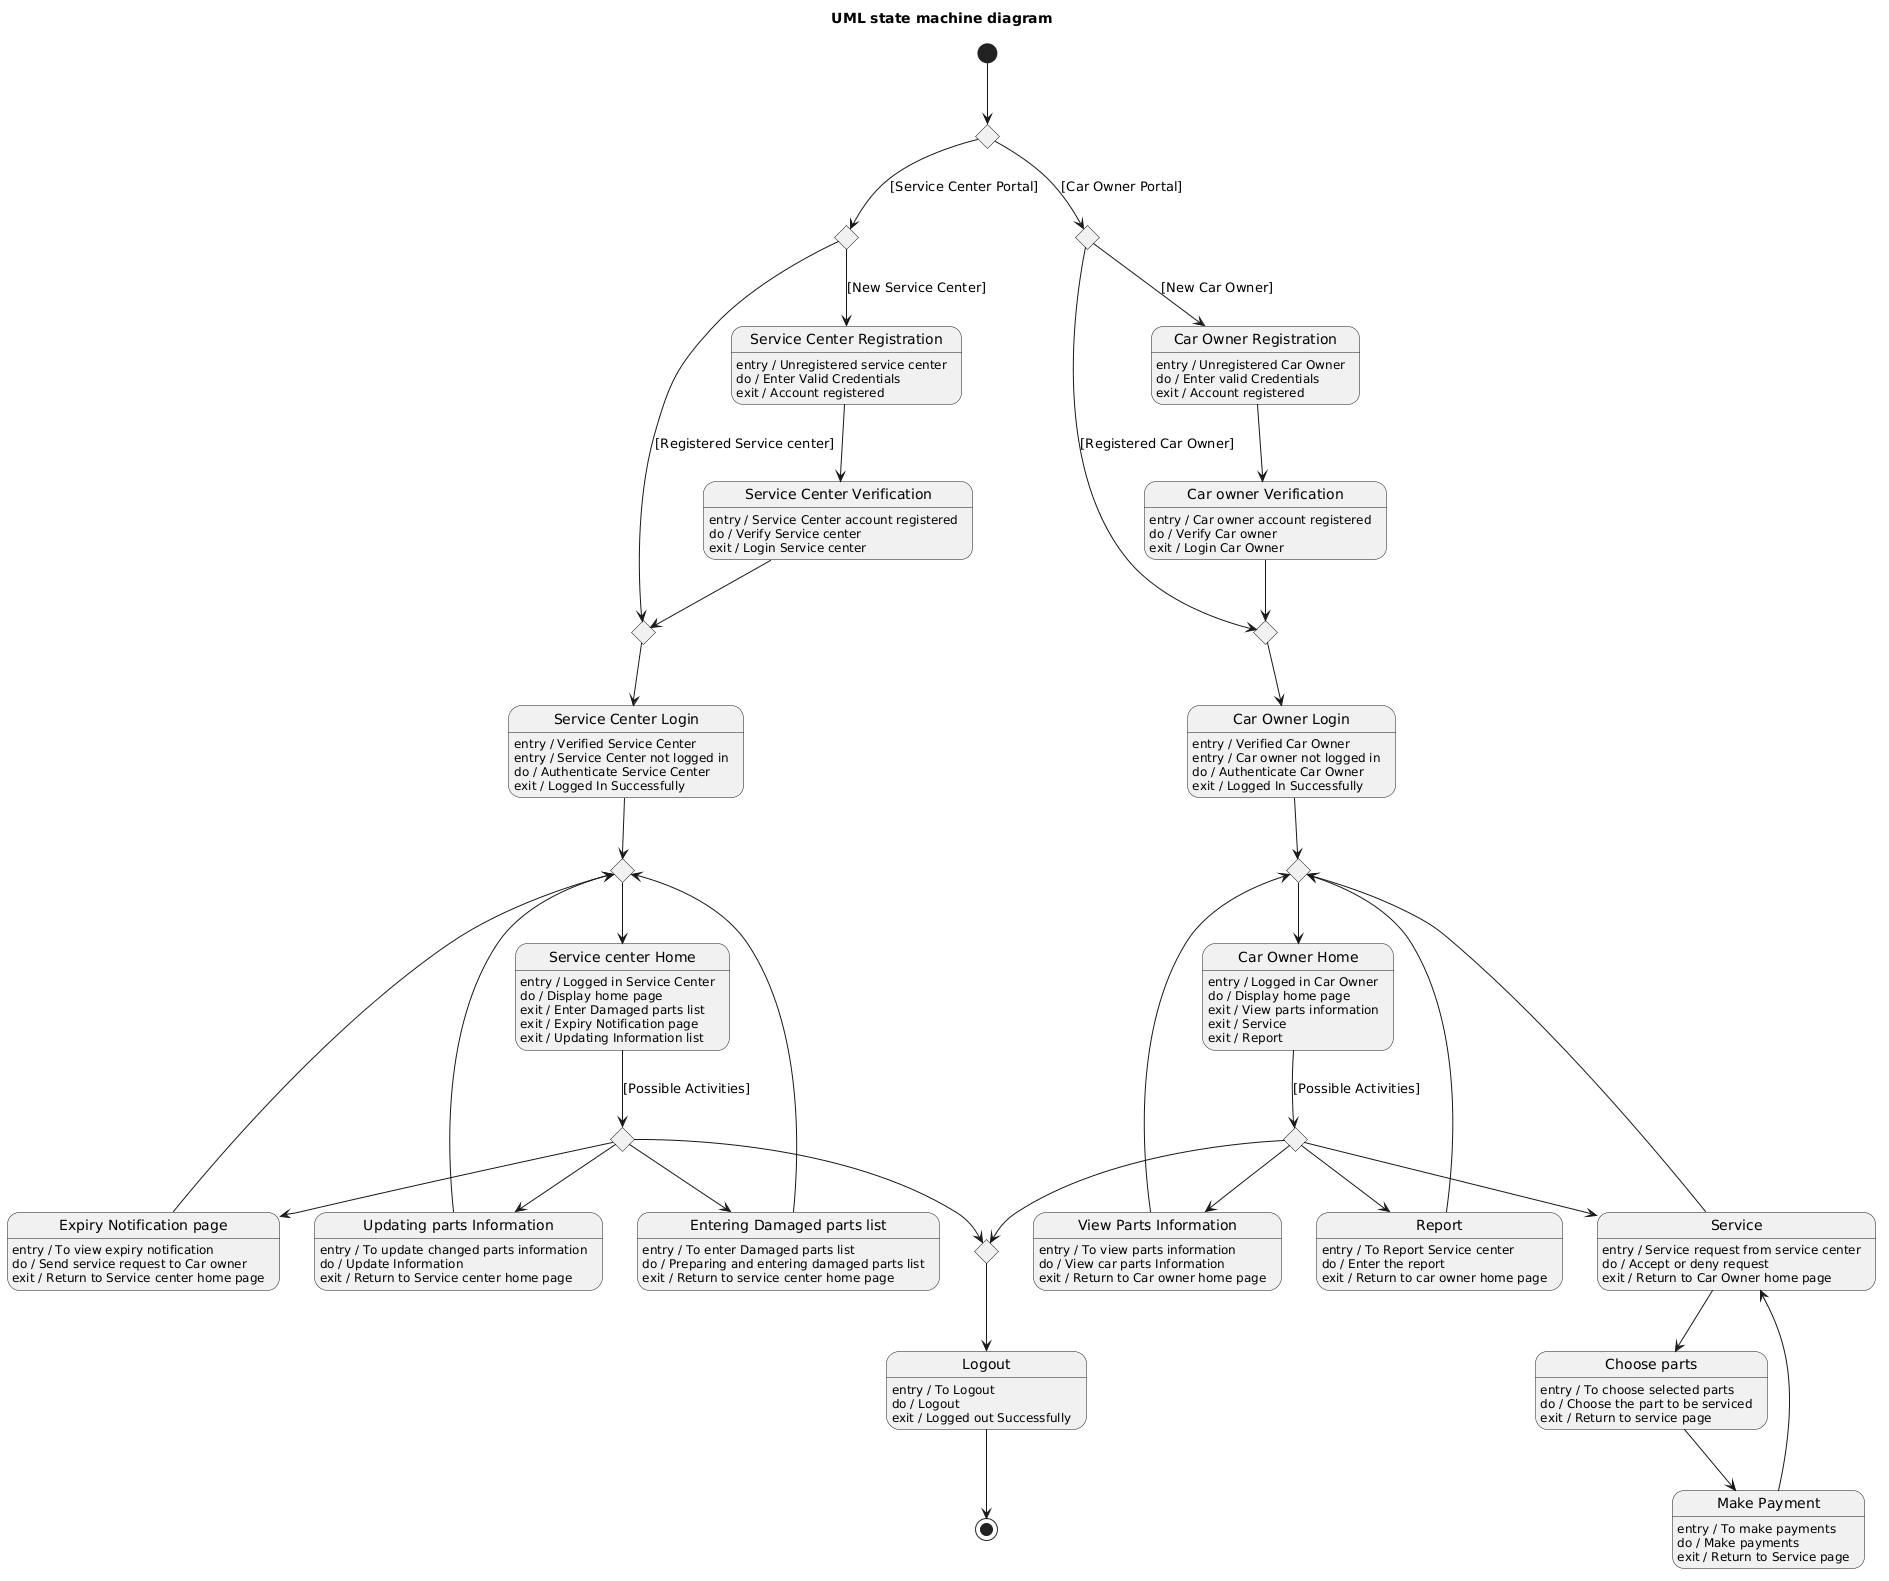

The diagram above was rendered by PlantUML. Its source (embedded in the PNG):
@startuml
title UML state machine diagram

state PortalChoice1 <<choice>>
state PortalChoice2 <<choice>>
state PortalChoice3 <<choice>>
state ServiceJoin <<choice>>
state OwnerJoin <<choice>>


[*] --> PortalChoice1

PortalChoice1 --> PortalChoice2 : [Service Center Portal]
PortalChoice1 --> PortalChoice3 : [Car Owner Portal]

PortalChoice2 --> ServiceCenterRegistration : [New Service Center]
PortalChoice2 --> ServiceJoin : [Registered Service center]
PortalChoice3 --> CarOwnerRegistration : [New Car Owner]
PortalChoice3 --> OwnerJoin : [Registered Car Owner]

state "Service Center Registration" as ServiceCenterRegistration
ServiceCenterRegistration : entry / Unregistered service center
ServiceCenterRegistration : do / Enter Valid Credentials
ServiceCenterRegistration : exit / Account registered

state "Service Center Verification" as ServiceCenterVerification
ServiceCenterVerification : entry / Service Center account registered
ServiceCenterVerification : do / Verify Service center
ServiceCenterVerification : exit / Login Service center

state "Service Center Login" as ServiceCenterLogin
ServiceCenterLogin : entry / Verified Service Center
ServiceCenterLogin : entry / Service Center not logged in
ServiceCenterLogin : do / Authenticate Service Center
ServiceCenterLogin : exit / Logged In Successfully

state "Service center Home" as ServiceCenterHome
ServiceCenterHome : entry / Logged in Service Center
ServiceCenterHome : do / Display home page
ServiceCenterHome : exit / Enter Damaged parts list
ServiceCenterHome : exit / Expiry Notification page
ServiceCenterHome : exit / Updating Information list

state "Expiry Notification page" as ExpiryNotification
ExpiryNotification : entry / To view expiry notification
ExpiryNotification : do / Send service request to Car owner
ExpiryNotification : exit / Return to Service center home page

state "Entering Damaged parts list" as DamagedParts
DamagedParts : entry / To enter Damaged parts list
DamagedParts : do / Preparing and entering damaged parts list
DamagedParts : exit / Return to service center home page

state "Updating parts Information" as UpdatingParts
UpdatingParts : entry / To update changed parts information
UpdatingParts : do / Update Information
UpdatingParts : exit / Return to Service center home page

state "Logout" as Logout
Logout : entry / To Logout
Logout : do / Logout
Logout : exit / Logged out Successfully

state "Car Owner Registration" as CarOwnerRegistration
CarOwnerRegistration : entry / Unregistered Car Owner
CarOwnerRegistration : do / Enter valid Credentials
CarOwnerRegistration : exit / Account registered

state "Car owner Verification" as CarOwnerVerification
CarOwnerVerification : entry / Car owner account registered
CarOwnerVerification : do / Verify Car owner
CarOwnerVerification : exit / Login Car Owner

state "Car Owner Login" as CarOwnerLogin
CarOwnerLogin : entry / Verified Car Owner
CarOwnerLogin : entry / Car owner not logged in
CarOwnerLogin : do / Authenticate Car Owner
CarOwnerLogin : exit / Logged In Successfully

state "Car Owner Home" as CarOwnerHome
CarOwnerHome : entry / Logged in Car Owner
CarOwnerHome : do / Display home page
CarOwnerHome : exit / View parts information
CarOwnerHome : exit / Service
CarOwnerHome : exit / Report

state "Report" as Report
Report : entry / To Report Service center
Report : do / Enter the report
Report : exit / Return to car owner home page

state "View Parts Information" as ViewPartsInformation
ViewPartsInformation : entry / To view parts information
ViewPartsInformation : do / View car parts Information
ViewPartsInformation : exit / Return to Car owner home page

state "Service" as Service
Service : entry / Service request from service center
Service : do / Accept or deny request
Service : exit / Return to Car Owner home page

state "Choose parts" as ChooseParts
ChooseParts : entry / To choose selected parts
ChooseParts : do / Choose the part to be serviced
ChooseParts : exit / Return to service page

state "Make Payment" as MakePayment
MakePayment : entry / To make payments
MakePayment : do / Make payments
MakePayment : exit / Return to Service page


state ServiceHomeChoice <<choice>>
state ServiceLoginChoice <<choice>>
state OwnerHomeChoice <<choice>>
state OwnerLoginChoice <<choice>>
state FinalJoin <<choice>>


ServiceCenterRegistration --> ServiceCenterVerification
ServiceCenterVerification --> ServiceJoin
ServiceJoin --> ServiceCenterLogin
ServiceCenterLogin --> ServiceLoginChoice
ServiceLoginChoice --> ServiceCenterHome
ExpiryNotification --> ServiceLoginChoice 
UpdatingParts --> ServiceLoginChoice 
DamagedParts --> ServiceLoginChoice 

ServiceCenterHome --> ServiceHomeChoice : [Possible Activities]
ServiceHomeChoice --> ExpiryNotification
ServiceHomeChoice --> DamagedParts
ServiceHomeChoice --> UpdatingParts
ServiceHomeChoice --> FinalJoin

FinalJoin --> Logout
Logout --> [*]



CarOwnerRegistration --> CarOwnerVerification
CarOwnerVerification --> OwnerJoin
OwnerJoin --> CarOwnerLogin

CarOwnerLogin --> OwnerLoginChoice
OwnerLoginChoice --> CarOwnerHome
CarOwnerHome --> OwnerHomeChoice : [Possible Activities]
ViewPartsInformation --> OwnerLoginChoice
Report --> OwnerLoginChoice
Service --> OwnerLoginChoice

OwnerHomeChoice --> Report
OwnerHomeChoice --> ViewPartsInformation
OwnerHomeChoice --> Service
OwnerHomeChoice --> FinalJoin

Service --> ChooseParts
ChooseParts --> MakePayment
MakePayment --> Service
@enduml